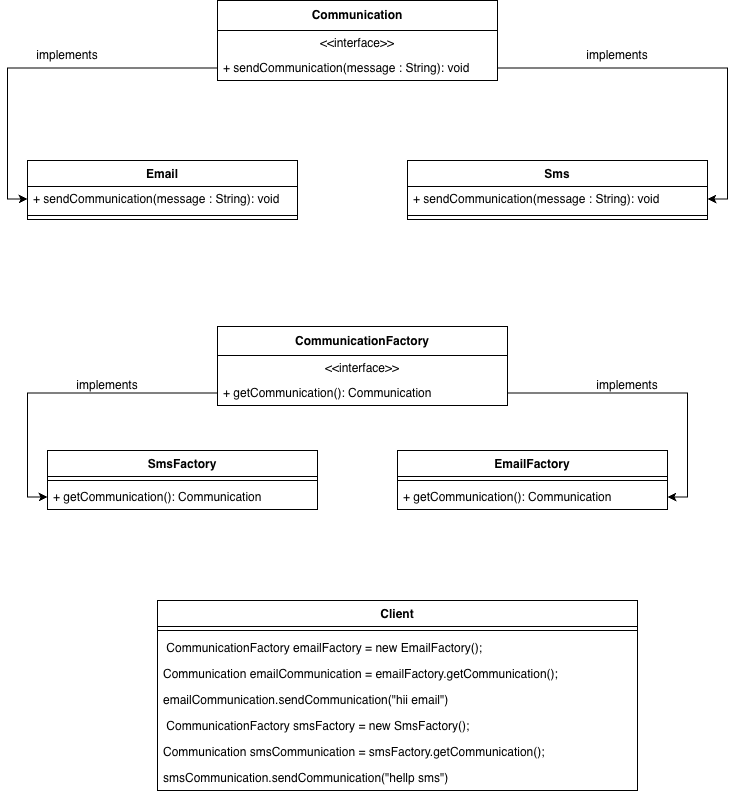

The diagram above was exported from draw.io. Its source (the exported page's mxGraphModel, read from the mxfile embedded in the PNG):
<mxGraphModel dx="1216" dy="813" grid="1" gridSize="10" guides="1" tooltips="1" connect="1" arrows="1" fold="1" page="1" pageScale="1" pageWidth="827" pageHeight="1169" math="0" shadow="0">
  <root>
    <mxCell id="0" />
    <mxCell id="1" parent="0" />
    <mxCell id="kyfZTdpr6g24cF3Lqsfs-1" parent="1" style="swimlane;fontStyle=1;align=center;verticalAlign=top;childLayout=stackLayout;horizontal=1;startSize=26;horizontalStack=0;resizeParent=1;resizeParentMax=0;resizeLast=0;collapsible=1;marginBottom=0;whiteSpace=wrap;html=1;" value="Email" vertex="1">
      <mxGeometry height="59" width="270" x="80" y="340" as="geometry" />
    </mxCell>
    <mxCell id="kyfZTdpr6g24cF3Lqsfs-12" parent="kyfZTdpr6g24cF3Lqsfs-1" style="text;html=1;strokeColor=none;fillColor=none;align=left;verticalAlign=middle;spacingLeft=4;spacingRight=4;overflow=hidden;rotatable=0;points=[[0,0.5],[1,0.5]];portConstraint=eastwest;whiteSpace=wrap;" value="+ sendCommunication(message : String): void" vertex="1">
      <mxGeometry height="25" width="270" y="26" as="geometry" />
    </mxCell>
    <mxCell id="kyfZTdpr6g24cF3Lqsfs-3" parent="kyfZTdpr6g24cF3Lqsfs-1" style="line;strokeWidth=1;fillColor=none;align=left;verticalAlign=middle;spacingTop=-1;spacingLeft=3;spacingRight=3;rotatable=0;labelPosition=right;points=[];portConstraint=eastwest;strokeColor=inherit;" value="" vertex="1">
      <mxGeometry height="8" width="270" y="51" as="geometry" />
    </mxCell>
    <mxCell id="kyfZTdpr6g24cF3Lqsfs-5" parent="1" style="swimlane;fontStyle=1;align=center;verticalAlign=middle;childLayout=stackLayout;horizontal=1;startSize=30;horizontalStack=0;resizeParent=1;resizeParentMax=0;resizeLast=0;collapsible=0;marginBottom=0;html=1;whiteSpace=wrap;" value="Communication" vertex="1">
      <mxGeometry height="80" width="280" x="270" y="180" as="geometry" />
    </mxCell>
    <mxCell id="kyfZTdpr6g24cF3Lqsfs-6" parent="kyfZTdpr6g24cF3Lqsfs-5" style="text;html=1;strokeColor=none;fillColor=none;align=center;verticalAlign=middle;spacingLeft=4;spacingRight=4;overflow=hidden;rotatable=0;points=[[0,0.5],[1,0.5]];portConstraint=eastwest;whiteSpace=wrap;" value="&amp;lt;&amp;lt;interface&amp;gt;&amp;gt;" vertex="1">
      <mxGeometry height="25" width="280" y="30" as="geometry" />
    </mxCell>
    <mxCell id="kyfZTdpr6g24cF3Lqsfs-7" parent="kyfZTdpr6g24cF3Lqsfs-5" style="text;html=1;strokeColor=none;fillColor=none;align=left;verticalAlign=middle;spacingLeft=4;spacingRight=4;overflow=hidden;rotatable=0;points=[[0,0.5],[1,0.5]];portConstraint=eastwest;whiteSpace=wrap;" value="+ sendCommunication(message : String): void" vertex="1">
      <mxGeometry height="25" width="280" y="55" as="geometry" />
    </mxCell>
    <mxCell id="kyfZTdpr6g24cF3Lqsfs-8" parent="1" style="swimlane;fontStyle=1;align=center;verticalAlign=top;childLayout=stackLayout;horizontal=1;startSize=26;horizontalStack=0;resizeParent=1;resizeParentMax=0;resizeLast=0;collapsible=1;marginBottom=0;whiteSpace=wrap;html=1;" value="Sms" vertex="1">
      <mxGeometry height="59" width="300" x="460" y="340" as="geometry" />
    </mxCell>
    <mxCell id="kyfZTdpr6g24cF3Lqsfs-13" parent="kyfZTdpr6g24cF3Lqsfs-8" style="text;html=1;strokeColor=none;fillColor=none;align=left;verticalAlign=middle;spacingLeft=4;spacingRight=4;overflow=hidden;rotatable=0;points=[[0,0.5],[1,0.5]];portConstraint=eastwest;whiteSpace=wrap;" value="+ sendCommunication(message : String): void" vertex="1">
      <mxGeometry height="25" width="300" y="26" as="geometry" />
    </mxCell>
    <mxCell id="kyfZTdpr6g24cF3Lqsfs-10" parent="kyfZTdpr6g24cF3Lqsfs-8" style="line;strokeWidth=1;fillColor=none;align=left;verticalAlign=middle;spacingTop=-1;spacingLeft=3;spacingRight=3;rotatable=0;labelPosition=right;points=[];portConstraint=eastwest;strokeColor=inherit;" value="" vertex="1">
      <mxGeometry height="8" width="300" y="51" as="geometry" />
    </mxCell>
    <mxCell id="kyfZTdpr6g24cF3Lqsfs-14" edge="1" parent="1" source="kyfZTdpr6g24cF3Lqsfs-7" style="edgeStyle=orthogonalEdgeStyle;rounded=0;orthogonalLoop=1;jettySize=auto;html=1;entryX=0;entryY=0.5;entryDx=0;entryDy=0;" target="kyfZTdpr6g24cF3Lqsfs-12">
      <mxGeometry relative="1" as="geometry" />
    </mxCell>
    <mxCell id="kyfZTdpr6g24cF3Lqsfs-15" edge="1" parent="1" source="kyfZTdpr6g24cF3Lqsfs-7" style="edgeStyle=orthogonalEdgeStyle;rounded=0;orthogonalLoop=1;jettySize=auto;html=1;entryX=1;entryY=0.5;entryDx=0;entryDy=0;" target="kyfZTdpr6g24cF3Lqsfs-13">
      <mxGeometry relative="1" as="geometry" />
    </mxCell>
    <mxCell id="kyfZTdpr6g24cF3Lqsfs-16" parent="1" style="text;html=1;whiteSpace=wrap;strokeColor=none;fillColor=none;align=center;verticalAlign=middle;rounded=0;" value="implements" vertex="1">
      <mxGeometry height="30" width="60" x="640" y="220" as="geometry" />
    </mxCell>
    <mxCell id="kyfZTdpr6g24cF3Lqsfs-17" parent="1" style="text;html=1;whiteSpace=wrap;strokeColor=none;fillColor=none;align=center;verticalAlign=middle;rounded=0;" value="implements" vertex="1">
      <mxGeometry height="30" width="60" x="90" y="220" as="geometry" />
    </mxCell>
    <mxCell id="kyfZTdpr6g24cF3Lqsfs-18" parent="1" style="swimlane;fontStyle=1;align=center;verticalAlign=middle;childLayout=stackLayout;horizontal=1;startSize=29;horizontalStack=0;resizeParent=1;resizeParentMax=0;resizeLast=0;collapsible=0;marginBottom=0;html=1;whiteSpace=wrap;" value="CommunicationFactory" vertex="1">
      <mxGeometry height="79" width="290" x="270" y="506" as="geometry" />
    </mxCell>
    <mxCell id="kyfZTdpr6g24cF3Lqsfs-19" parent="kyfZTdpr6g24cF3Lqsfs-18" style="text;html=1;strokeColor=none;fillColor=none;align=center;verticalAlign=middle;spacingLeft=4;spacingRight=4;overflow=hidden;rotatable=0;points=[[0,0.5],[1,0.5]];portConstraint=eastwest;whiteSpace=wrap;" value="&amp;lt;&amp;lt;interface&amp;gt;&amp;gt;" vertex="1">
      <mxGeometry height="25" width="290" y="29" as="geometry" />
    </mxCell>
    <mxCell id="kyfZTdpr6g24cF3Lqsfs-20" parent="kyfZTdpr6g24cF3Lqsfs-18" style="text;html=1;strokeColor=none;fillColor=none;align=left;verticalAlign=middle;spacingLeft=4;spacingRight=4;overflow=hidden;rotatable=0;points=[[0,0.5],[1,0.5]];portConstraint=eastwest;whiteSpace=wrap;" value="+ getCommunication(): Communication" vertex="1">
      <mxGeometry height="25" width="290" y="54" as="geometry" />
    </mxCell>
    <mxCell id="kyfZTdpr6g24cF3Lqsfs-21" parent="1" style="swimlane;fontStyle=1;align=center;verticalAlign=top;childLayout=stackLayout;horizontal=1;startSize=26;horizontalStack=0;resizeParent=1;resizeParentMax=0;resizeLast=0;collapsible=1;marginBottom=0;whiteSpace=wrap;html=1;" value="SmsFactory" vertex="1">
      <mxGeometry height="59" width="270" x="100" y="630" as="geometry" />
    </mxCell>
    <mxCell id="kyfZTdpr6g24cF3Lqsfs-23" parent="kyfZTdpr6g24cF3Lqsfs-21" style="line;strokeWidth=1;fillColor=none;align=left;verticalAlign=middle;spacingTop=-1;spacingLeft=3;spacingRight=3;rotatable=0;labelPosition=right;points=[];portConstraint=eastwest;strokeColor=inherit;" value="" vertex="1">
      <mxGeometry height="8" width="270" y="26" as="geometry" />
    </mxCell>
    <mxCell id="kyfZTdpr6g24cF3Lqsfs-25" parent="kyfZTdpr6g24cF3Lqsfs-21" style="text;html=1;strokeColor=none;fillColor=none;align=left;verticalAlign=middle;spacingLeft=4;spacingRight=4;overflow=hidden;rotatable=0;points=[[0,0.5],[1,0.5]];portConstraint=eastwest;whiteSpace=wrap;" value="+ getCommunication(): Communication" vertex="1">
      <mxGeometry height="25" width="270" y="34" as="geometry" />
    </mxCell>
    <mxCell id="kyfZTdpr6g24cF3Lqsfs-26" parent="1" style="swimlane;fontStyle=1;align=center;verticalAlign=top;childLayout=stackLayout;horizontal=1;startSize=26;horizontalStack=0;resizeParent=1;resizeParentMax=0;resizeLast=0;collapsible=1;marginBottom=0;whiteSpace=wrap;html=1;" value="EmailFactory" vertex="1">
      <mxGeometry height="59" width="270" x="450" y="630" as="geometry" />
    </mxCell>
    <mxCell id="kyfZTdpr6g24cF3Lqsfs-28" parent="kyfZTdpr6g24cF3Lqsfs-26" style="line;strokeWidth=1;fillColor=none;align=left;verticalAlign=middle;spacingTop=-1;spacingLeft=3;spacingRight=3;rotatable=0;labelPosition=right;points=[];portConstraint=eastwest;strokeColor=inherit;" value="" vertex="1">
      <mxGeometry height="8" width="270" y="26" as="geometry" />
    </mxCell>
    <mxCell id="kyfZTdpr6g24cF3Lqsfs-30" parent="kyfZTdpr6g24cF3Lqsfs-26" style="text;html=1;strokeColor=none;fillColor=none;align=left;verticalAlign=middle;spacingLeft=4;spacingRight=4;overflow=hidden;rotatable=0;points=[[0,0.5],[1,0.5]];portConstraint=eastwest;whiteSpace=wrap;" value="+ getCommunication(): Communication" vertex="1">
      <mxGeometry height="25" width="270" y="34" as="geometry" />
    </mxCell>
    <mxCell id="kyfZTdpr6g24cF3Lqsfs-31" parent="1" style="swimlane;fontStyle=1;align=center;verticalAlign=top;childLayout=stackLayout;horizontal=1;startSize=26;horizontalStack=0;resizeParent=1;resizeParentMax=0;resizeLast=0;collapsible=1;marginBottom=0;whiteSpace=wrap;html=1;" value="Client" vertex="1">
      <mxGeometry height="190" width="480" x="210" y="780" as="geometry" />
    </mxCell>
    <mxCell id="kyfZTdpr6g24cF3Lqsfs-33" parent="kyfZTdpr6g24cF3Lqsfs-31" style="line;strokeWidth=1;fillColor=none;align=left;verticalAlign=middle;spacingTop=-1;spacingLeft=3;spacingRight=3;rotatable=0;labelPosition=right;points=[];portConstraint=eastwest;strokeColor=inherit;" value="" vertex="1">
      <mxGeometry height="8" width="480" y="26" as="geometry" />
    </mxCell>
    <mxCell id="kyfZTdpr6g24cF3Lqsfs-34" parent="kyfZTdpr6g24cF3Lqsfs-31" style="text;strokeColor=none;fillColor=none;align=left;verticalAlign=top;spacingLeft=4;spacingRight=4;overflow=hidden;rotatable=0;points=[[0,0.5],[1,0.5]];portConstraint=eastwest;whiteSpace=wrap;html=1;" value="&amp;nbsp;CommunicationFactory emailFactory = new EmailFactory();" vertex="1">
      <mxGeometry height="26" width="480" y="34" as="geometry" />
    </mxCell>
    <mxCell id="kyfZTdpr6g24cF3Lqsfs-39" parent="kyfZTdpr6g24cF3Lqsfs-31" style="text;strokeColor=none;fillColor=none;align=left;verticalAlign=top;spacingLeft=4;spacingRight=4;overflow=hidden;rotatable=0;points=[[0,0.5],[1,0.5]];portConstraint=eastwest;whiteSpace=wrap;html=1;" value="Communication emailCommunication = emailFactory.getCommunication();" vertex="1">
      <mxGeometry height="26" width="480" y="60" as="geometry" />
    </mxCell>
    <mxCell id="kyfZTdpr6g24cF3Lqsfs-40" parent="kyfZTdpr6g24cF3Lqsfs-31" style="text;strokeColor=none;fillColor=none;align=left;verticalAlign=top;spacingLeft=4;spacingRight=4;overflow=hidden;rotatable=0;points=[[0,0.5],[1,0.5]];portConstraint=eastwest;whiteSpace=wrap;html=1;" value="emailCommunication.sendCommunication(&quot;hii email&quot;)" vertex="1">
      <mxGeometry height="26" width="480" y="86" as="geometry" />
    </mxCell>
    <mxCell id="kyfZTdpr6g24cF3Lqsfs-41" parent="kyfZTdpr6g24cF3Lqsfs-31" style="text;strokeColor=none;fillColor=none;align=left;verticalAlign=top;spacingLeft=4;spacingRight=4;overflow=hidden;rotatable=0;points=[[0,0.5],[1,0.5]];portConstraint=eastwest;whiteSpace=wrap;html=1;" value="&amp;nbsp;CommunicationFactory smsFactory = new SmsFactory();" vertex="1">
      <mxGeometry height="26" width="480" y="112" as="geometry" />
    </mxCell>
    <mxCell id="kyfZTdpr6g24cF3Lqsfs-42" parent="kyfZTdpr6g24cF3Lqsfs-31" style="text;strokeColor=none;fillColor=none;align=left;verticalAlign=top;spacingLeft=4;spacingRight=4;overflow=hidden;rotatable=0;points=[[0,0.5],[1,0.5]];portConstraint=eastwest;whiteSpace=wrap;html=1;" value="Communication smsCommunication = smsFactory.getCommunication();" vertex="1">
      <mxGeometry height="26" width="480" y="138" as="geometry" />
    </mxCell>
    <mxCell id="kyfZTdpr6g24cF3Lqsfs-44" parent="kyfZTdpr6g24cF3Lqsfs-31" style="text;strokeColor=none;fillColor=none;align=left;verticalAlign=top;spacingLeft=4;spacingRight=4;overflow=hidden;rotatable=0;points=[[0,0.5],[1,0.5]];portConstraint=eastwest;whiteSpace=wrap;html=1;" value="smsCommunication.sendCommunication(&quot;hellp sms&quot;)" vertex="1">
      <mxGeometry height="26" width="480" y="164" as="geometry" />
    </mxCell>
    <mxCell id="kyfZTdpr6g24cF3Lqsfs-35" edge="1" parent="1" source="kyfZTdpr6g24cF3Lqsfs-20" style="edgeStyle=orthogonalEdgeStyle;rounded=0;orthogonalLoop=1;jettySize=auto;html=1;entryX=0;entryY=0.5;entryDx=0;entryDy=0;" target="kyfZTdpr6g24cF3Lqsfs-25">
      <mxGeometry relative="1" as="geometry" />
    </mxCell>
    <mxCell id="kyfZTdpr6g24cF3Lqsfs-36" edge="1" parent="1" source="kyfZTdpr6g24cF3Lqsfs-20" style="edgeStyle=orthogonalEdgeStyle;rounded=0;orthogonalLoop=1;jettySize=auto;html=1;entryX=1;entryY=0.5;entryDx=0;entryDy=0;exitX=1;exitY=0.5;exitDx=0;exitDy=0;" target="kyfZTdpr6g24cF3Lqsfs-30">
      <mxGeometry relative="1" as="geometry" />
    </mxCell>
    <mxCell id="kyfZTdpr6g24cF3Lqsfs-37" parent="1" style="text;html=1;whiteSpace=wrap;strokeColor=none;fillColor=none;align=center;verticalAlign=middle;rounded=0;" value="implements" vertex="1">
      <mxGeometry height="30" width="60" x="130" y="550" as="geometry" />
    </mxCell>
    <mxCell id="kyfZTdpr6g24cF3Lqsfs-38" parent="1" style="text;html=1;whiteSpace=wrap;strokeColor=none;fillColor=none;align=center;verticalAlign=middle;rounded=0;" value="implements" vertex="1">
      <mxGeometry height="30" width="60" x="650" y="550" as="geometry" />
    </mxCell>
  </root>
</mxGraphModel>